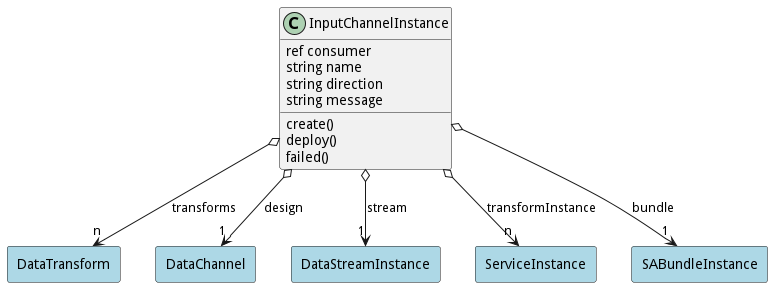

The diagram above was rendered by PlantUML. Its source (embedded in the PNG):
@startuml

class "InputChannelInstance" as Model {
 ref consumer
 string name
 string direction
 string message

 create()
 deploy()
 failed()
 
}

rectangle "DataTransform" as DataTransform #lightblue {
}

Model o--> "n" DataTransform : transforms


rectangle "DataChannel" as DataChannel #lightblue {
}

Model o--> "1" DataChannel : design


rectangle "DataStreamInstance" as DataStreamInstance #lightblue {
}

Model o--> "1" DataStreamInstance : stream


rectangle "ServiceInstance" as ServiceInstance #lightblue {
}

Model o--> "n" ServiceInstance : transformInstance


rectangle "SABundleInstance" as SABundleInstance #lightblue {
}

Model o--> "1" SABundleInstance : bundle





@enduml